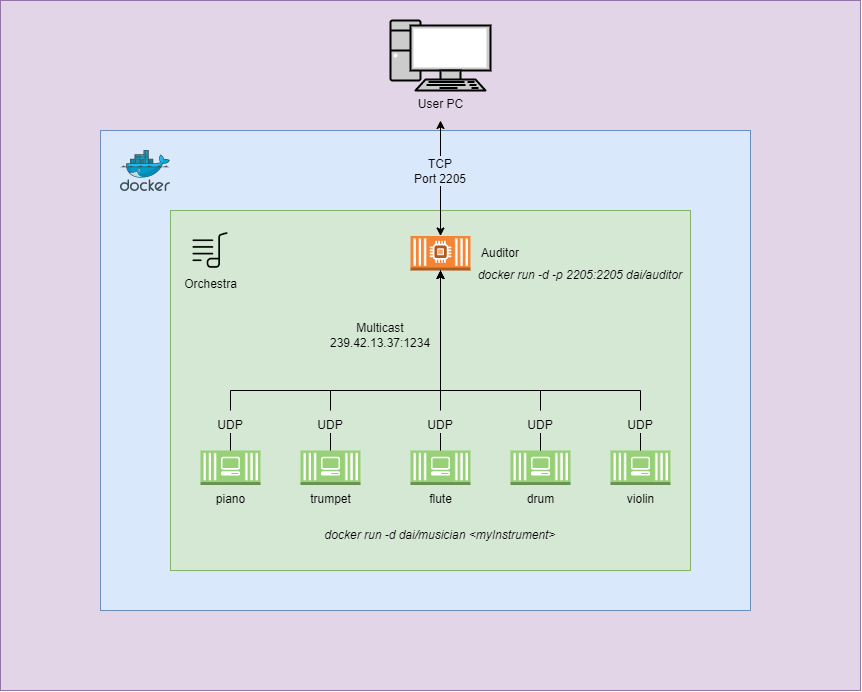

The diagram above was exported from draw.io. Its source (the exported page's mxGraphModel, read from the mxfile embedded in the PNG):
<mxGraphModel dx="1195" dy="637" grid="1" gridSize="10" guides="1" tooltips="1" connect="1" arrows="1" fold="1" page="1" pageScale="1" pageWidth="1169" pageHeight="827" math="0" shadow="0">
  <root>
    <mxCell id="0" />
    <mxCell id="1" parent="0" />
    <mxCell id="NzGNpepOZf2JbXttL-Uz-1" value="" style="rounded=0;whiteSpace=wrap;html=1;fillColor=#e1d5e7;strokeColor=#9673a6;" vertex="1" parent="1">
      <mxGeometry x="160" y="40" width="860" height="690" as="geometry" />
    </mxCell>
    <mxCell id="NzGNpepOZf2JbXttL-Uz-3" value="&lt;font color=&quot;#000000&quot;&gt;User PC&lt;/font&gt;" style="fontColor=#0066CC;verticalAlign=top;verticalLabelPosition=bottom;labelPosition=center;align=center;html=1;outlineConnect=0;fillColor=#CCCCCC;strokeColor=#000000;gradientColor=none;gradientDirection=north;strokeWidth=2;shape=mxgraph.networks.pc;" vertex="1" parent="1">
      <mxGeometry x="550" y="60" width="100" height="70" as="geometry" />
    </mxCell>
    <mxCell id="NzGNpepOZf2JbXttL-Uz-4" value="" style="rounded=0;whiteSpace=wrap;html=1;fillColor=#DAE8FC;strokeColor=#6c8ebf;" vertex="1" parent="1">
      <mxGeometry x="260" y="170" width="650" height="480" as="geometry" />
    </mxCell>
    <mxCell id="NzGNpepOZf2JbXttL-Uz-5" value="" style="sketch=0;aspect=fixed;html=1;points=[];align=center;image;fontSize=12;image=img/lib/mscae/Docker.svg;" vertex="1" parent="1">
      <mxGeometry x="280" y="190" width="50" height="41" as="geometry" />
    </mxCell>
    <mxCell id="NzGNpepOZf2JbXttL-Uz-6" value="" style="rounded=0;whiteSpace=wrap;html=1;fillColor=#D5E8D4;strokeColor=#82b366;" vertex="1" parent="1">
      <mxGeometry x="330" y="250" width="520" height="360" as="geometry" />
    </mxCell>
    <mxCell id="NzGNpepOZf2JbXttL-Uz-8" value="&lt;span style=&quot;background-color: rgb(213, 232, 212);&quot;&gt;Orchestra&lt;/span&gt;" style="shape=image;html=1;verticalAlign=top;verticalLabelPosition=bottom;labelBackgroundColor=#ffffff;imageAspect=0;aspect=fixed;image=https://cdn4.iconfinder.com/data/icons/48-bubbles/48/22.Music-Playlist-128.png" vertex="1" parent="1">
      <mxGeometry x="350" y="270" width="40" height="40" as="geometry" />
    </mxCell>
    <mxCell id="NzGNpepOZf2JbXttL-Uz-21" style="edgeStyle=orthogonalEdgeStyle;rounded=0;orthogonalLoop=1;jettySize=auto;html=1;entryX=0.5;entryY=1;entryDx=0;entryDy=0;entryPerimeter=0;fontColor=#000000;startArrow=none;" edge="1" parent="1" source="NzGNpepOZf2JbXttL-Uz-36" target="NzGNpepOZf2JbXttL-Uz-18">
      <mxGeometry relative="1" as="geometry">
        <Array as="points">
          <mxPoint x="390" y="430" />
          <mxPoint x="600" y="430" />
        </Array>
      </mxGeometry>
    </mxCell>
    <mxCell id="NzGNpepOZf2JbXttL-Uz-54" style="edgeStyle=orthogonalEdgeStyle;rounded=0;orthogonalLoop=1;jettySize=auto;html=1;fontColor=#000000;endArrow=none;endFill=0;" edge="1" parent="1" source="NzGNpepOZf2JbXttL-Uz-10" target="NzGNpepOZf2JbXttL-Uz-36">
      <mxGeometry relative="1" as="geometry" />
    </mxCell>
    <mxCell id="NzGNpepOZf2JbXttL-Uz-10" value="piano" style="outlineConnect=0;dashed=0;verticalLabelPosition=bottom;verticalAlign=top;align=center;html=1;shape=mxgraph.aws3.ec2_compute_container_3;fillColor=#97D077;gradientColor=none;labelBackgroundColor=#D5E8D4;strokeColor=#000000;fontColor=#000000;" vertex="1" parent="1">
      <mxGeometry x="360" y="490" width="60" height="34.5" as="geometry" />
    </mxCell>
    <mxCell id="NzGNpepOZf2JbXttL-Uz-20" style="edgeStyle=orthogonalEdgeStyle;rounded=0;orthogonalLoop=1;jettySize=auto;html=1;fontColor=#000000;startArrow=none;" edge="1" parent="1" source="NzGNpepOZf2JbXttL-Uz-38" target="NzGNpepOZf2JbXttL-Uz-18">
      <mxGeometry relative="1" as="geometry">
        <Array as="points">
          <mxPoint x="490" y="430" />
          <mxPoint x="600" y="430" />
        </Array>
      </mxGeometry>
    </mxCell>
    <mxCell id="NzGNpepOZf2JbXttL-Uz-53" style="edgeStyle=orthogonalEdgeStyle;rounded=0;orthogonalLoop=1;jettySize=auto;html=1;fontColor=#000000;endArrow=none;endFill=0;" edge="1" parent="1" source="NzGNpepOZf2JbXttL-Uz-11" target="NzGNpepOZf2JbXttL-Uz-38">
      <mxGeometry relative="1" as="geometry" />
    </mxCell>
    <mxCell id="NzGNpepOZf2JbXttL-Uz-11" value="trumpet" style="outlineConnect=0;dashed=0;verticalLabelPosition=bottom;verticalAlign=top;align=center;html=1;shape=mxgraph.aws3.ec2_compute_container_3;fillColor=#97D077;gradientColor=none;labelBackgroundColor=#D5E8D4;strokeColor=#000000;fontColor=#000000;" vertex="1" parent="1">
      <mxGeometry x="460" y="490" width="60" height="34.5" as="geometry" />
    </mxCell>
    <mxCell id="NzGNpepOZf2JbXttL-Uz-19" style="edgeStyle=orthogonalEdgeStyle;rounded=0;orthogonalLoop=1;jettySize=auto;html=1;fontColor=#000000;startArrow=none;" edge="1" parent="1" source="NzGNpepOZf2JbXttL-Uz-40" target="NzGNpepOZf2JbXttL-Uz-18">
      <mxGeometry relative="1" as="geometry" />
    </mxCell>
    <mxCell id="NzGNpepOZf2JbXttL-Uz-52" style="edgeStyle=orthogonalEdgeStyle;rounded=0;orthogonalLoop=1;jettySize=auto;html=1;fontColor=#000000;endArrow=none;endFill=0;" edge="1" parent="1" source="NzGNpepOZf2JbXttL-Uz-12" target="NzGNpepOZf2JbXttL-Uz-40">
      <mxGeometry relative="1" as="geometry" />
    </mxCell>
    <mxCell id="NzGNpepOZf2JbXttL-Uz-12" value="flute" style="outlineConnect=0;dashed=0;verticalLabelPosition=bottom;verticalAlign=top;align=center;html=1;shape=mxgraph.aws3.ec2_compute_container_3;fillColor=#97D077;gradientColor=none;labelBackgroundColor=#D5E8D4;strokeColor=#000000;fontColor=#000000;" vertex="1" parent="1">
      <mxGeometry x="570" y="490" width="60" height="34.5" as="geometry" />
    </mxCell>
    <mxCell id="NzGNpepOZf2JbXttL-Uz-47" style="edgeStyle=orthogonalEdgeStyle;rounded=0;orthogonalLoop=1;jettySize=auto;html=1;fontColor=#000000;endArrow=none;endFill=0;" edge="1" parent="1" source="NzGNpepOZf2JbXttL-Uz-13" target="NzGNpepOZf2JbXttL-Uz-44">
      <mxGeometry relative="1" as="geometry" />
    </mxCell>
    <mxCell id="NzGNpepOZf2JbXttL-Uz-13" value="drum" style="outlineConnect=0;dashed=0;verticalLabelPosition=bottom;verticalAlign=top;align=center;html=1;shape=mxgraph.aws3.ec2_compute_container_3;fillColor=#97D077;gradientColor=none;labelBackgroundColor=#D5E8D4;strokeColor=#000000;fontColor=#000000;" vertex="1" parent="1">
      <mxGeometry x="670" y="490" width="60" height="34.5" as="geometry" />
    </mxCell>
    <mxCell id="NzGNpepOZf2JbXttL-Uz-48" style="edgeStyle=orthogonalEdgeStyle;rounded=0;orthogonalLoop=1;jettySize=auto;html=1;fontColor=#000000;endArrow=none;endFill=0;" edge="1" parent="1" source="NzGNpepOZf2JbXttL-Uz-16" target="NzGNpepOZf2JbXttL-Uz-42">
      <mxGeometry relative="1" as="geometry" />
    </mxCell>
    <mxCell id="NzGNpepOZf2JbXttL-Uz-16" value="violin" style="outlineConnect=0;dashed=0;verticalLabelPosition=bottom;verticalAlign=top;align=center;html=1;shape=mxgraph.aws3.ec2_compute_container_3;fillColor=#97D077;gradientColor=none;labelBackgroundColor=#D5E8D4;strokeColor=#000000;fontColor=#000000;" vertex="1" parent="1">
      <mxGeometry x="770" y="490" width="60" height="34.5" as="geometry" />
    </mxCell>
    <mxCell id="NzGNpepOZf2JbXttL-Uz-55" style="edgeStyle=orthogonalEdgeStyle;rounded=0;orthogonalLoop=1;jettySize=auto;html=1;fontColor=#000000;endArrow=classic;endFill=1;startArrow=none;startFill=1;" edge="1" parent="1" source="NzGNpepOZf2JbXttL-Uz-57">
      <mxGeometry relative="1" as="geometry">
        <mxPoint x="600" y="160" as="targetPoint" />
      </mxGeometry>
    </mxCell>
    <mxCell id="NzGNpepOZf2JbXttL-Uz-18" value="" style="outlineConnect=0;dashed=0;verticalLabelPosition=bottom;verticalAlign=top;align=center;html=1;shape=mxgraph.aws3.ec2_compute_container_2;fillColor=#F58534;gradientColor=none;labelBackgroundColor=#D5E8D4;strokeColor=#000000;fontColor=#000000;" vertex="1" parent="1">
      <mxGeometry x="570" y="275.5" width="60" height="34.5" as="geometry" />
    </mxCell>
    <mxCell id="NzGNpepOZf2JbXttL-Uz-24" value="Multicast&lt;br&gt;239.42.13.37:1234&lt;br&gt;" style="text;html=1;strokeColor=none;fillColor=none;align=center;verticalAlign=middle;whiteSpace=wrap;rounded=0;labelBackgroundColor=#D5E8D4;fontColor=#000000;" vertex="1" parent="1">
      <mxGeometry x="510" y="360" width="60" height="30" as="geometry" />
    </mxCell>
    <mxCell id="NzGNpepOZf2JbXttL-Uz-36" value="UDP" style="text;html=1;strokeColor=none;fillColor=none;align=center;verticalAlign=middle;whiteSpace=wrap;rounded=0;labelBackgroundColor=#D5E8D4;fontColor=#000000;" vertex="1" parent="1">
      <mxGeometry x="360" y="450" width="60" height="30" as="geometry" />
    </mxCell>
    <mxCell id="NzGNpepOZf2JbXttL-Uz-38" value="UDP" style="text;html=1;strokeColor=none;fillColor=none;align=center;verticalAlign=middle;whiteSpace=wrap;rounded=0;labelBackgroundColor=#D5E8D4;fontColor=#000000;" vertex="1" parent="1">
      <mxGeometry x="460" y="450" width="60" height="30" as="geometry" />
    </mxCell>
    <mxCell id="NzGNpepOZf2JbXttL-Uz-40" value="UDP" style="text;html=1;strokeColor=none;fillColor=none;align=center;verticalAlign=middle;whiteSpace=wrap;rounded=0;labelBackgroundColor=#D5E8D4;fontColor=#000000;" vertex="1" parent="1">
      <mxGeometry x="570" y="450" width="60" height="30" as="geometry" />
    </mxCell>
    <mxCell id="NzGNpepOZf2JbXttL-Uz-50" style="edgeStyle=orthogonalEdgeStyle;rounded=0;orthogonalLoop=1;jettySize=auto;html=1;entryX=0.5;entryY=1;entryDx=0;entryDy=0;entryPerimeter=0;fontColor=#000000;endArrow=none;endFill=0;" edge="1" parent="1" source="NzGNpepOZf2JbXttL-Uz-42" target="NzGNpepOZf2JbXttL-Uz-18">
      <mxGeometry relative="1" as="geometry">
        <Array as="points">
          <mxPoint x="800" y="430" />
          <mxPoint x="600" y="430" />
        </Array>
      </mxGeometry>
    </mxCell>
    <mxCell id="NzGNpepOZf2JbXttL-Uz-42" value="UDP" style="text;html=1;strokeColor=none;fillColor=none;align=center;verticalAlign=middle;whiteSpace=wrap;rounded=0;labelBackgroundColor=#D5E8D4;fontColor=#000000;" vertex="1" parent="1">
      <mxGeometry x="770" y="450" width="60" height="30" as="geometry" />
    </mxCell>
    <mxCell id="NzGNpepOZf2JbXttL-Uz-49" style="edgeStyle=orthogonalEdgeStyle;rounded=0;orthogonalLoop=1;jettySize=auto;html=1;entryX=0.5;entryY=1;entryDx=0;entryDy=0;entryPerimeter=0;fontColor=#000000;endArrow=none;endFill=0;" edge="1" parent="1" source="NzGNpepOZf2JbXttL-Uz-44" target="NzGNpepOZf2JbXttL-Uz-18">
      <mxGeometry relative="1" as="geometry">
        <Array as="points">
          <mxPoint x="700" y="430" />
          <mxPoint x="600" y="430" />
        </Array>
      </mxGeometry>
    </mxCell>
    <mxCell id="NzGNpepOZf2JbXttL-Uz-44" value="UDP" style="text;html=1;strokeColor=none;fillColor=none;align=center;verticalAlign=middle;whiteSpace=wrap;rounded=0;labelBackgroundColor=#D5E8D4;fontColor=#000000;" vertex="1" parent="1">
      <mxGeometry x="670" y="450" width="60" height="30" as="geometry" />
    </mxCell>
    <mxCell id="NzGNpepOZf2JbXttL-Uz-51" value="Auditor" style="text;html=1;strokeColor=none;fillColor=none;align=center;verticalAlign=middle;whiteSpace=wrap;rounded=0;labelBackgroundColor=#D5E8D4;fontColor=#000000;" vertex="1" parent="1">
      <mxGeometry x="630" y="277.75" width="60" height="30" as="geometry" />
    </mxCell>
    <mxCell id="NzGNpepOZf2JbXttL-Uz-58" value="" style="edgeStyle=orthogonalEdgeStyle;rounded=0;orthogonalLoop=1;jettySize=auto;html=1;fontColor=#000000;endArrow=none;endFill=1;startArrow=classic;startFill=1;" edge="1" parent="1" source="NzGNpepOZf2JbXttL-Uz-18" target="NzGNpepOZf2JbXttL-Uz-57">
      <mxGeometry relative="1" as="geometry">
        <mxPoint x="600" y="275.5" as="sourcePoint" />
        <mxPoint x="600" y="160" as="targetPoint" />
      </mxGeometry>
    </mxCell>
    <mxCell id="NzGNpepOZf2JbXttL-Uz-57" value="&lt;span style=&quot;&quot;&gt;TCP&lt;br&gt;Port 2205&lt;br&gt;&lt;/span&gt;" style="text;html=1;strokeColor=none;fillColor=none;align=center;verticalAlign=middle;whiteSpace=wrap;rounded=0;labelBackgroundColor=#DAE8FC;fontColor=#000000;" vertex="1" parent="1">
      <mxGeometry x="570" y="195.5" width="60" height="30" as="geometry" />
    </mxCell>
    <mxCell id="NzGNpepOZf2JbXttL-Uz-59" value="docker run -d -p 2205:2205 dai/auditor" style="text;html=1;strokeColor=none;fillColor=none;align=center;verticalAlign=middle;whiteSpace=wrap;rounded=0;labelBackgroundColor=#D5E8D4;fontColor=#000000;fontStyle=2" vertex="1" parent="1">
      <mxGeometry x="630" y="300" width="220" height="30" as="geometry" />
    </mxCell>
    <mxCell id="NzGNpepOZf2JbXttL-Uz-60" value="docker run -d dai/musician &amp;lt;myInstrument&amp;gt;" style="text;html=1;strokeColor=none;fillColor=none;align=center;verticalAlign=middle;whiteSpace=wrap;rounded=0;labelBackgroundColor=#D5E8D4;fontColor=#000000;fontStyle=2" vertex="1" parent="1">
      <mxGeometry x="470" y="560" width="260" height="30" as="geometry" />
    </mxCell>
  </root>
</mxGraphModel>